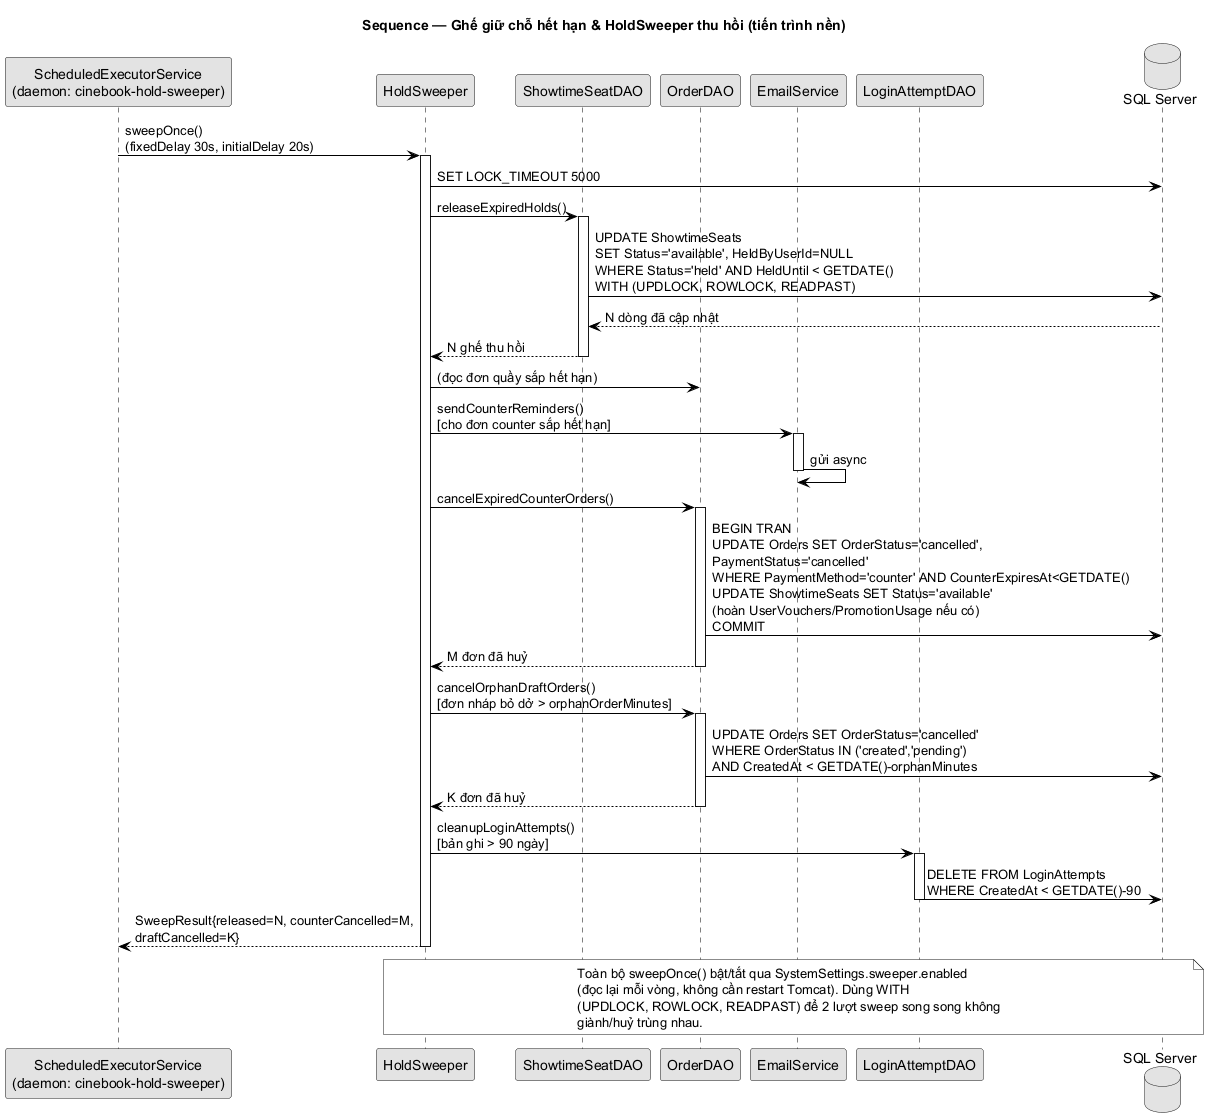

The diagram above was rendered by PlantUML. Its source (embedded in the PNG):
@startuml SEQ_07_HoldHetHan
title Sequence — Ghế giữ chỗ hết hạn & HoldSweeper thu hồi (tiến trình nền)
skinparam monochrome true
skinparam shadowing false
skinparam defaultFontName SansSerif
skinparam ArrowThickness 1
skinparam sequence {
  ArrowColor black
  LifeLineBorderColor black
}

participant "ScheduledExecutorService\n(daemon: cinebook-hold-sweeper)" as Scheduler
participant "HoldSweeper" as Sweeper
participant "ShowtimeSeatDAO" as SeatDAO
participant "OrderDAO" as OrderDAO
participant "EmailService" as Email
participant "LoginAttemptDAO" as LoginDAO
database "SQL Server" as DB

Scheduler -> Sweeper : sweepOnce()\n(fixedDelay 30s, initialDelay 20s)
activate Sweeper
Sweeper -> DB : SET LOCK_TIMEOUT 5000

Sweeper -> SeatDAO : releaseExpiredHolds()
activate SeatDAO
SeatDAO -> DB : UPDATE ShowtimeSeats\nSET Status='available', HeldByUserId=NULL\nWHERE Status='held' AND HeldUntil < GETDATE()\nWITH (UPDLOCK, ROWLOCK, READPAST)
DB --> SeatDAO : N dòng đã cập nhật
SeatDAO --> Sweeper : N ghế thu hồi
deactivate SeatDAO

Sweeper -> OrderDAO : (đọc đơn quầy sắp hết hạn)
Sweeper -> Email : sendCounterReminders()\n[cho đơn counter sắp hết hạn]
activate Email
Email -> Email : gửi async
deactivate Email

Sweeper -> OrderDAO : cancelExpiredCounterOrders()
activate OrderDAO
OrderDAO -> DB : BEGIN TRAN\nUPDATE Orders SET OrderStatus='cancelled',\nPaymentStatus='cancelled'\nWHERE PaymentMethod='counter' AND CounterExpiresAt<GETDATE()\nUPDATE ShowtimeSeats SET Status='available'\n(hoàn UserVouchers/PromotionUsage nếu có)\nCOMMIT
OrderDAO --> Sweeper : M đơn đã huỷ
deactivate OrderDAO

Sweeper -> OrderDAO : cancelOrphanDraftOrders()\n[đơn nháp bỏ dở > orphanOrderMinutes]
activate OrderDAO
OrderDAO -> DB : UPDATE Orders SET OrderStatus='cancelled'\nWHERE OrderStatus IN ('created','pending')\nAND CreatedAt < GETDATE()-orphanMinutes
OrderDAO --> Sweeper : K đơn đã huỷ
deactivate OrderDAO

Sweeper -> LoginDAO : cleanupLoginAttempts()\n[bản ghi > 90 ngày]
activate LoginDAO
LoginDAO -> DB : DELETE FROM LoginAttempts\nWHERE CreatedAt < GETDATE()-90
deactivate LoginDAO

Sweeper --> Scheduler : SweepResult{released=N, counterCancelled=M,\ndraftCancelled=K}
deactivate Sweeper

note over Sweeper, DB
  Toàn bộ sweepOnce() bật/tắt qua SystemSettings.sweeper.enabled
  (đọc lại mỗi vòng, không cần restart Tomcat). Dùng WITH
  (UPDLOCK, ROWLOCK, READPAST) để 2 lượt sweep song song không
  giành/huỷ trùng nhau.
end note
@enduml